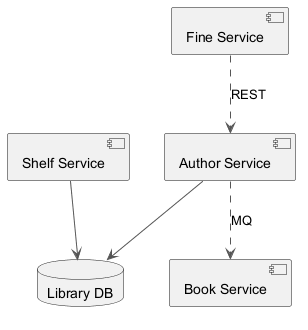

The diagram above was rendered by PlantUML. Its source (embedded in the PNG):
@startuml
skinparam monochrome true
skinparam ArrowColor #555555
component "Shelf Service" as C_ShelfService
component "Book Service" as C_BookService
component "Author Service" as C_AuthorService
component "Fine Service" as C_FineService
database "Library DB" as DB_library
C_ShelfService --> DB_library
C_AuthorService --> DB_library
C_FineService ..> C_AuthorService : REST
C_AuthorService ..> C_BookService : MQ
@enduml